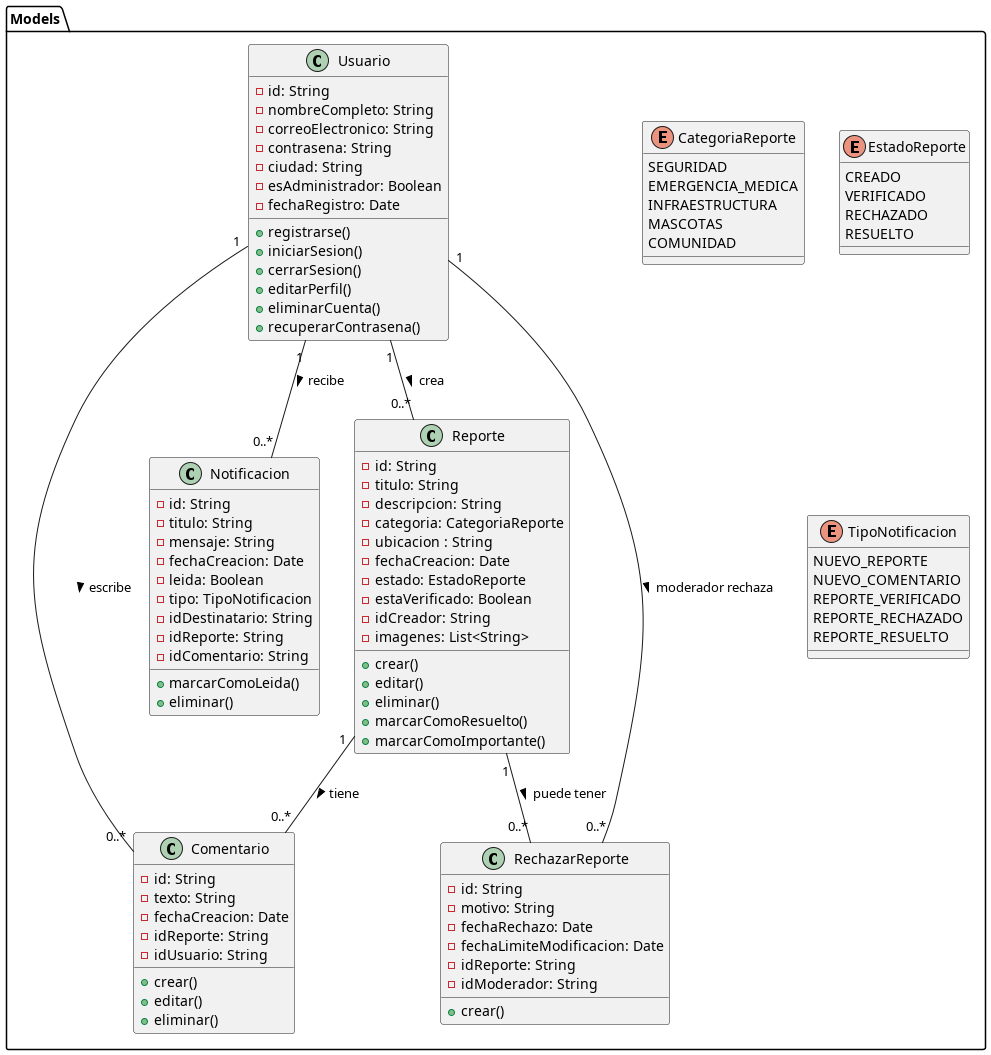

The diagram above was rendered by PlantUML. Its source (embedded in the PNG):
@startuml Models

package "Models" {
    class Usuario {
        - id: String
        - nombreCompleto: String
        - correoElectronico: String
        - contrasena: String
        - ciudad: String
        - esAdministrador: Boolean
        - fechaRegistro: Date
        + registrarse()
        + iniciarSesion()
        + cerrarSesion()
        + editarPerfil()
        + eliminarCuenta()
        + recuperarContrasena()
    }

    class Reporte {
        - id: String
        - titulo: String
        - descripcion: String
        - categoria: CategoriaReporte
        - ubicacion : String
        - fechaCreacion: Date
        - estado: EstadoReporte
        - estaVerificado: Boolean
        - idCreador: String
        - imagenes: List<String>
        + crear()
        + editar()
        + eliminar()
        + marcarComoResuelto()
        + marcarComoImportante()
    }

    class Comentario {
        - id: String
        - texto: String
        - fechaCreacion: Date
        - idReporte: String
        - idUsuario: String
        + crear()
        + editar()
        + eliminar()
    }

    class Notificacion {
        - id: String
        - titulo: String
        - mensaje: String
        - fechaCreacion: Date
        - leida: Boolean
        - tipo: TipoNotificacion
        - idDestinatario: String
        - idReporte: String
        - idComentario: String
        + marcarComoLeida()
        + eliminar()
    }

    class RechazarReporte {
        - id: String
        - motivo: String
        - fechaRechazo: Date
        - fechaLimiteModificacion: Date
        - idReporte: String
        - idModerador: String
        + crear()
    }

    enum CategoriaReporte {
        SEGURIDAD
        EMERGENCIA_MEDICA
        INFRAESTRUCTURA
        MASCOTAS
        COMUNIDAD
    }

    enum EstadoReporte {
        CREADO
        VERIFICADO
        RECHAZADO
        RESUELTO
    }

    enum TipoNotificacion {
        NUEVO_REPORTE
        NUEVO_COMENTARIO
        REPORTE_VERIFICADO
        REPORTE_RECHAZADO
        REPORTE_RESUELTO
    }
}
' Relaciones
Usuario "1" -- "0..*" Reporte : crea >
Usuario "1" -- "0..*" Comentario : escribe >
Reporte "1" -- "0..*" Comentario : tiene >
Usuario "1" -- "0..*" Notificacion : recibe >
Reporte "1" -- "0..*" RechazarReporte : puede tener >
Usuario "1" -- "0..*" RechazarReporte : moderador rechaza >

@enduml